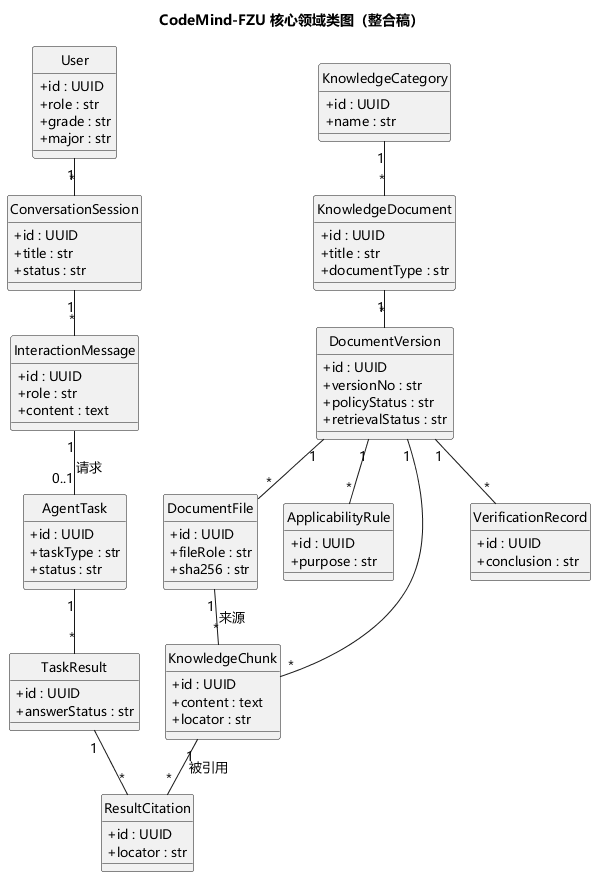

The diagram above was rendered by PlantUML. Its source (embedded in the PNG):
@startuml
skinparam defaultFontName "Microsoft YaHei"
skinparam defaultFontSize 13
skinparam classAttributeIconSize 0
skinparam nodesep 25
skinparam ranksep 35
hide circle
title CodeMind-FZU 核心领域类图（整合稿）

class User {
  + id : UUID
  + role : str
  + grade : str
  + major : str
}
class ConversationSession {
  + id : UUID
  + title : str
  + status : str
}
class InteractionMessage {
  + id : UUID
  + role : str
  + content : text
}
class AgentTask {
  + id : UUID
  + taskType : str
  + status : str
}
class TaskResult {
  + id : UUID
  + answerStatus : str
}
class ResultCitation {
  + id : UUID
  + locator : str
}
class KnowledgeCategory {
  + id : UUID
  + name : str
}
class KnowledgeDocument {
  + id : UUID
  + title : str
  + documentType : str
}
class DocumentVersion {
  + id : UUID
  + versionNo : str
  + policyStatus : str
  + retrievalStatus : str
}
class DocumentFile {
  + id : UUID
  + fileRole : str
  + sha256 : str
}
class ApplicabilityRule {
  + id : UUID
  + purpose : str
}
class KnowledgeChunk {
  + id : UUID
  + content : text
  + locator : str
}
class VerificationRecord {
  + id : UUID
  + conclusion : str
}

User "1" -- "*" ConversationSession
ConversationSession "1" -- "*" InteractionMessage
InteractionMessage "1" -- "0..1" AgentTask : 请求
AgentTask "1" -- "*" TaskResult
TaskResult "1" -- "*" ResultCitation
KnowledgeChunk "1" -- "*" ResultCitation : 被引用
KnowledgeCategory "1" -- "*" KnowledgeDocument
KnowledgeDocument "1" -- "*" DocumentVersion
DocumentVersion "1" -- "*" DocumentFile
DocumentVersion "1" -- "*" ApplicabilityRule
DocumentVersion "1" -- "*" KnowledgeChunk
DocumentFile "1" -- "*" KnowledgeChunk : 来源
DocumentVersion "1" -- "*" VerificationRecord

@enduml